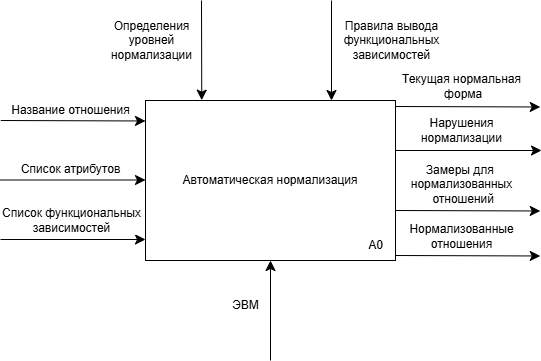

The diagram above was exported from draw.io. Its source (the exported page's mxGraphModel, read from the mxfile embedded in the PNG):
<mxGraphModel dx="1181" dy="638" grid="1" gridSize="10" guides="1" tooltips="1" connect="1" arrows="1" fold="1" page="1" pageScale="1" pageWidth="827" pageHeight="1169" math="0" shadow="0">
  <root>
    <mxCell id="0" />
    <mxCell id="1" parent="0" />
    <mxCell id="vWBpz503TdF2dAPc1-_F-3" value="" style="group" parent="1" vertex="1" connectable="0">
      <mxGeometry x="164" y="260" width="250" height="160" as="geometry" />
    </mxCell>
    <mxCell id="vWBpz503TdF2dAPc1-_F-1" value="Автоматическая нормализация" style="rounded=0;whiteSpace=wrap;html=1;" parent="vWBpz503TdF2dAPc1-_F-3" vertex="1">
      <mxGeometry width="250" height="160" as="geometry" />
    </mxCell>
    <mxCell id="vWBpz503TdF2dAPc1-_F-2" value="A0" style="text;html=1;align=center;verticalAlign=middle;whiteSpace=wrap;rounded=0;" parent="vWBpz503TdF2dAPc1-_F-3" vertex="1">
      <mxGeometry x="211" y="130" width="39" height="30" as="geometry" />
    </mxCell>
    <mxCell id="vWBpz503TdF2dAPc1-_F-4" value="" style="endArrow=classic;html=1;rounded=0;fontSize=12;startSize=8;endSize=8;curved=1;entryX=0.003;entryY=0.178;entryDx=0;entryDy=0;entryPerimeter=0;" parent="1" edge="1">
      <mxGeometry width="50" height="50" relative="1" as="geometry">
        <mxPoint x="19.25" y="280" as="sourcePoint" />
        <mxPoint x="164" y="280.48" as="targetPoint" />
      </mxGeometry>
    </mxCell>
    <mxCell id="vWBpz503TdF2dAPc1-_F-5" value="Название отношения" style="edgeLabel;html=1;align=center;verticalAlign=middle;resizable=0;points=[];fontSize=12;" parent="vWBpz503TdF2dAPc1-_F-4" vertex="1" connectable="0">
      <mxGeometry x="0.0058" y="1" relative="1" as="geometry">
        <mxPoint x="-3" y="-10" as="offset" />
      </mxGeometry>
    </mxCell>
    <mxCell id="vWBpz503TdF2dAPc1-_F-6" value="" style="endArrow=classic;html=1;rounded=0;fontSize=12;startSize=8;endSize=8;curved=1;entryX=0.003;entryY=0.178;entryDx=0;entryDy=0;entryPerimeter=0;" parent="1" edge="1">
      <mxGeometry width="50" height="50" relative="1" as="geometry">
        <mxPoint x="19" y="339.5" as="sourcePoint" />
        <mxPoint x="164" y="339.5" as="targetPoint" />
      </mxGeometry>
    </mxCell>
    <mxCell id="vWBpz503TdF2dAPc1-_F-7" value="Список атрибутов" style="edgeLabel;html=1;align=center;verticalAlign=middle;resizable=0;points=[];fontSize=12;" parent="vWBpz503TdF2dAPc1-_F-6" vertex="1" connectable="0">
      <mxGeometry x="0.0058" y="1" relative="1" as="geometry">
        <mxPoint x="-3" y="-10" as="offset" />
      </mxGeometry>
    </mxCell>
    <mxCell id="vWBpz503TdF2dAPc1-_F-8" value="" style="endArrow=classic;html=1;rounded=0;fontSize=12;startSize=8;endSize=8;curved=1;entryX=0;entryY=0.75;entryDx=0;entryDy=0;" parent="1" edge="1">
      <mxGeometry width="50" height="50" relative="1" as="geometry">
        <mxPoint x="19" y="399" as="sourcePoint" />
        <mxPoint x="164" y="399" as="targetPoint" />
      </mxGeometry>
    </mxCell>
    <mxCell id="vWBpz503TdF2dAPc1-_F-9" value="Список функциональных&lt;div&gt;зависимостей&lt;/div&gt;" style="edgeLabel;html=1;align=center;verticalAlign=middle;resizable=0;points=[];fontSize=12;" parent="vWBpz503TdF2dAPc1-_F-8" vertex="1" connectable="0">
      <mxGeometry x="0.0058" y="1" relative="1" as="geometry">
        <mxPoint x="-2" y="-18" as="offset" />
      </mxGeometry>
    </mxCell>
    <mxCell id="vWBpz503TdF2dAPc1-_F-11" value="Нарушения&lt;div&gt;нормализации&lt;/div&gt;" style="edgeLabel;html=1;align=center;verticalAlign=middle;resizable=0;points=[];fontSize=12;" parent="1" vertex="1" connectable="0">
      <mxGeometry x="480" y="290" as="geometry" />
    </mxCell>
    <mxCell id="vWBpz503TdF2dAPc1-_F-12" value="" style="endArrow=classic;html=1;rounded=0;fontSize=12;startSize=8;endSize=8;curved=1;entryX=0.003;entryY=0.178;entryDx=0;entryDy=0;entryPerimeter=0;" parent="1" edge="1">
      <mxGeometry width="50" height="50" relative="1" as="geometry">
        <mxPoint x="414" y="266" as="sourcePoint" />
        <mxPoint x="558.75" y="266.48" as="targetPoint" />
      </mxGeometry>
    </mxCell>
    <mxCell id="vWBpz503TdF2dAPc1-_F-13" value="Текущая нормальная&lt;div&gt;&amp;nbsp;форма&lt;/div&gt;" style="edgeLabel;html=1;align=center;verticalAlign=middle;resizable=0;points=[];fontSize=12;" parent="vWBpz503TdF2dAPc1-_F-12" vertex="1" connectable="0">
      <mxGeometry x="0.0058" y="1" relative="1" as="geometry">
        <mxPoint x="-7" y="-20" as="offset" />
      </mxGeometry>
    </mxCell>
    <mxCell id="vWBpz503TdF2dAPc1-_F-14" value="" style="endArrow=classic;html=1;rounded=0;fontSize=12;startSize=8;endSize=8;curved=1;entryX=0.003;entryY=0.178;entryDx=0;entryDy=0;entryPerimeter=0;" parent="1" edge="1">
      <mxGeometry width="50" height="50" relative="1" as="geometry">
        <mxPoint x="414" y="415" as="sourcePoint" />
        <mxPoint x="558.75" y="415.48" as="targetPoint" />
      </mxGeometry>
    </mxCell>
    <mxCell id="vWBpz503TdF2dAPc1-_F-15" value="Нормализованные&lt;div&gt;отношения&lt;/div&gt;" style="edgeLabel;html=1;align=center;verticalAlign=middle;resizable=0;points=[];fontSize=12;" parent="vWBpz503TdF2dAPc1-_F-14" vertex="1" connectable="0">
      <mxGeometry x="0.0058" y="1" relative="1" as="geometry">
        <mxPoint x="-7" y="-19" as="offset" />
      </mxGeometry>
    </mxCell>
    <mxCell id="vWBpz503TdF2dAPc1-_F-16" value="" style="endArrow=classic;html=1;rounded=0;fontSize=12;startSize=8;endSize=8;curved=1;entryX=0.225;entryY=-0.002;entryDx=0;entryDy=0;entryPerimeter=0;" parent="1" target="vWBpz503TdF2dAPc1-_F-1" edge="1">
      <mxGeometry width="50" height="50" relative="1" as="geometry">
        <mxPoint x="220" y="160" as="sourcePoint" />
        <mxPoint x="220" y="258" as="targetPoint" />
      </mxGeometry>
    </mxCell>
    <mxCell id="vWBpz503TdF2dAPc1-_F-17" value="Определения&lt;div&gt;уровней&lt;/div&gt;&lt;div&gt;нормализации&lt;/div&gt;" style="edgeLabel;html=1;align=center;verticalAlign=middle;resizable=0;points=[];fontSize=12;" parent="1" vertex="1" connectable="0">
      <mxGeometry x="170" y="200" as="geometry" />
    </mxCell>
    <mxCell id="vWBpz503TdF2dAPc1-_F-22" value="" style="endArrow=classic;html=1;rounded=0;fontSize=12;startSize=8;endSize=8;curved=1;entryX=0.225;entryY=-0.002;entryDx=0;entryDy=0;entryPerimeter=0;" parent="1" edge="1">
      <mxGeometry width="50" height="50" relative="1" as="geometry">
        <mxPoint x="350" y="160" as="sourcePoint" />
        <mxPoint x="350" y="260" as="targetPoint" />
      </mxGeometry>
    </mxCell>
    <mxCell id="vWBpz503TdF2dAPc1-_F-23" value="Правила вывода&lt;div&gt;функциональных&lt;/div&gt;&lt;div&gt;зависимостей&lt;/div&gt;" style="edgeLabel;html=1;align=center;verticalAlign=middle;resizable=0;points=[];fontSize=12;" parent="1" vertex="1" connectable="0">
      <mxGeometry x="410" y="200" as="geometry" />
    </mxCell>
    <mxCell id="vWBpz503TdF2dAPc1-_F-24" value="" style="endArrow=classic;html=1;rounded=0;fontSize=12;startSize=8;endSize=8;curved=1;entryX=0.5;entryY=1;entryDx=0;entryDy=0;" parent="1" target="vWBpz503TdF2dAPc1-_F-1" edge="1">
      <mxGeometry width="50" height="50" relative="1" as="geometry">
        <mxPoint x="289" y="520" as="sourcePoint" />
        <mxPoint x="360" y="630" as="targetPoint" />
      </mxGeometry>
    </mxCell>
    <mxCell id="vWBpz503TdF2dAPc1-_F-25" value="ЭВМ" style="edgeLabel;html=1;align=center;verticalAlign=middle;resizable=0;points=[];fontSize=12;" parent="1" vertex="1" connectable="0">
      <mxGeometry x="264" y="465" as="geometry" />
    </mxCell>
    <mxCell id="vWBpz503TdF2dAPc1-_F-10" style="edgeStyle=none;curved=1;rounded=0;orthogonalLoop=1;jettySize=auto;html=1;fontSize=12;startSize=8;endSize=8;" parent="1" edge="1">
      <mxGeometry relative="1" as="geometry">
        <mxPoint x="560" y="310" as="targetPoint" />
        <mxPoint x="414" y="310" as="sourcePoint" />
      </mxGeometry>
    </mxCell>
    <mxCell id="KOWnwJhqXFV8mifwwQGD-1" value="" style="endArrow=classic;html=1;rounded=0;fontSize=12;startSize=8;endSize=8;curved=1;entryX=0.003;entryY=0.178;entryDx=0;entryDy=0;entryPerimeter=0;" edge="1" parent="1">
      <mxGeometry width="50" height="50" relative="1" as="geometry">
        <mxPoint x="414" y="370" as="sourcePoint" />
        <mxPoint x="558.75" y="370.48" as="targetPoint" />
      </mxGeometry>
    </mxCell>
    <mxCell id="KOWnwJhqXFV8mifwwQGD-2" value="Замеры д&lt;span style=&quot;background-color: light-dark(#ffffff, var(--ge-dark-color, #121212)); color: light-dark(rgb(0, 0, 0), rgb(255, 255, 255));&quot;&gt;ля&amp;nbsp;&lt;/span&gt;&lt;div&gt;&lt;span style=&quot;background-color: light-dark(#ffffff, var(--ge-dark-color, #121212)); color: light-dark(rgb(0, 0, 0), rgb(255, 255, 255));&quot;&gt;нормализованных&lt;/span&gt;&lt;div&gt;&lt;span style=&quot;background-color: light-dark(#ffffff, var(--ge-dark-color, #121212)); color: light-dark(rgb(0, 0, 0), rgb(255, 255, 255));&quot;&gt;&amp;nbsp;отношений&lt;/span&gt;&lt;/div&gt;&lt;/div&gt;" style="edgeLabel;html=1;align=center;verticalAlign=middle;resizable=0;points=[];fontSize=12;" vertex="1" connectable="0" parent="KOWnwJhqXFV8mifwwQGD-1">
      <mxGeometry x="0.0058" y="1" relative="1" as="geometry">
        <mxPoint x="-7" y="-26" as="offset" />
      </mxGeometry>
    </mxCell>
  </root>
</mxGraphModel>